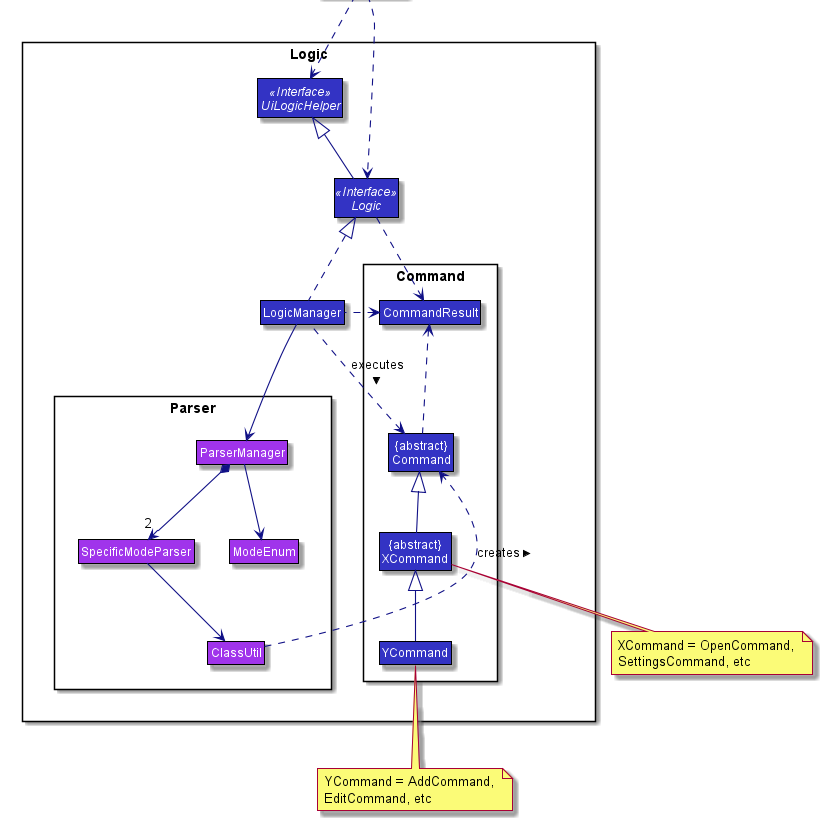

The diagram above was rendered by PlantUML. Its source (embedded in the PNG):
@startuml













skinparam BackgroundColor #FFFFFFF

skinparam Shadowing false

skinparam Class {
    FontColor #FFFFFF
    BorderThickness 1
    BorderColor #000000
    StereotypeFontColor #FFFFFF
    FontName Arial
    AttributeFontColor #FFFFFF
}

skinparam Actor {
    BorderColor #000000
    Color #000000
    FontName Arial
}

skinparam Sequence {
    MessageAlign center
    BoxFontSize 15
    BoxPadding 0
    BoxFontColor #FFFFFF
    FontName Arial
}

skinparam Participant {
    FontColor #FFFFFFF
    Padding 20
}

skinparam MinClassWidth 50
skinparam ParticipantPadding 10
skinparam Shadowing true
skinparam DefaultTextAlignment center
skinparam packageStyle Rectangle
skinparam classAttributeIconSize 0

hide footbox
hide members
hide circle
hide empty members
skinparam arrowThickness 1.1
skinparam arrowColor #101086
skinparam classBackgroundColor #3333C4

package Logic {

package Parser {
Class ParserManager #A034EB
Class SpecificModeParser #A034EB
Class ClassUtil #A034EB
enum ModeEnum #A034EB
}

package Command {
Class YCommand
Class CommandResult
Class "{abstract}\nCommand" as Command
Class "{abstract}\nXCommand" as XCommand
}


Interface UiLogicHelper <<Interface>>
Interface Logic <<Interface>>
Class LogicManager
}




Class HiddenOutside #FFFFFF
HiddenOutside ..> Logic
HiddenOutside ..> UiLogicHelper

Logic -up-|> UiLogicHelper

LogicManager .up.|> Logic
LogicManager -->ParserManager

ParserManager --> ModeEnum
ParserManager *-->"2" SpecificModeParser
SpecificModeParser --> ClassUtil

ClassUtil .down.> Command : creates >
YCommand -up-|> XCommand
XCommand -up-|> Command
LogicManager .left.> Command : executes >


note bottom of XCommand: XCommand = OpenCommand, \nSettingsCommand, etc


note bottom of YCommand: YCommand = AddCommand, \nEditCommand, etc


Logic ..> CommandResult
LogicManager .left.> CommandResult
Command .up.> CommandResult
CommandResult -[hidden]-> Parser
@enduml